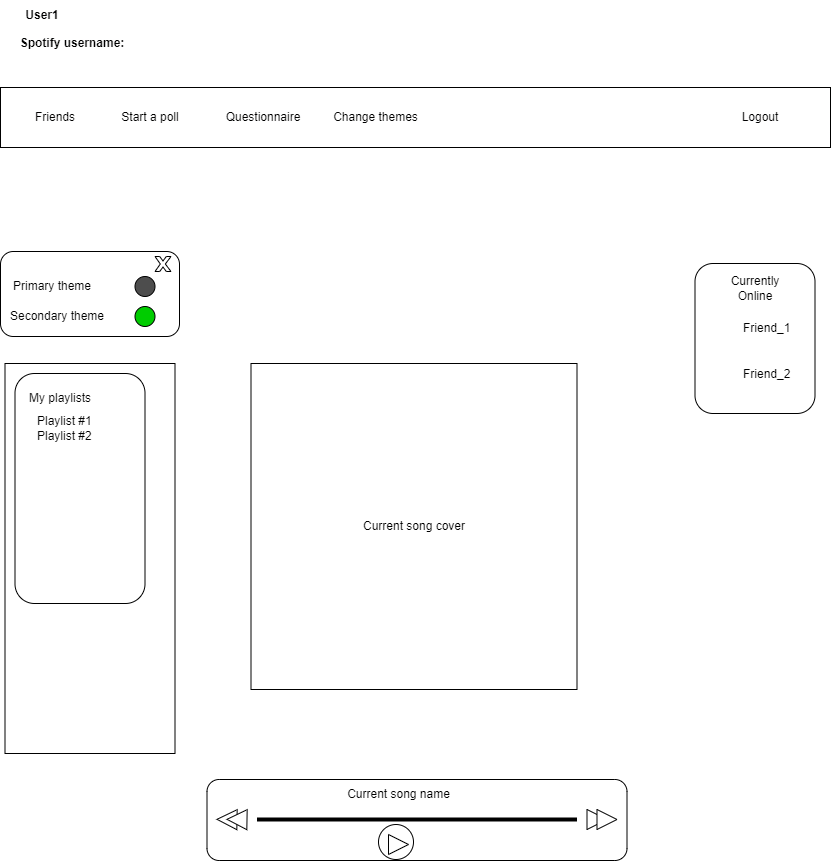

The diagram above was exported from draw.io. Its source (the exported page's mxGraphModel, read from the mxfile embedded in the PNG):
<mxGraphModel dx="840" dy="466" grid="0" gridSize="10" guides="1" tooltips="1" connect="1" arrows="1" fold="1" page="1" pageScale="1" pageWidth="850" pageHeight="1100" math="0" shadow="0">
  <root>
    <mxCell id="0" />
    <mxCell id="1" parent="0" />
    <mxCell id="x7GZw24EoCh-xSvaTg4m-12" value="" style="rounded=0;whiteSpace=wrap;html=1;" vertex="1" parent="1">
      <mxGeometry x="10" y="110" width="830" height="60" as="geometry" />
    </mxCell>
    <mxCell id="x7GZw24EoCh-xSvaTg4m-15" value="Logout" style="text;html=1;strokeColor=none;fillColor=none;align=center;verticalAlign=middle;whiteSpace=wrap;rounded=0;" vertex="1" parent="1">
      <mxGeometry x="740" y="125" width="60" height="30" as="geometry" />
    </mxCell>
    <mxCell id="x7GZw24EoCh-xSvaTg4m-16" value="" style="rounded=1;whiteSpace=wrap;html=1;" vertex="1" parent="1">
      <mxGeometry x="704.5" y="286" width="120" height="150" as="geometry" />
    </mxCell>
    <mxCell id="x7GZw24EoCh-xSvaTg4m-17" value="Currently Online" style="text;html=1;strokeColor=none;fillColor=none;align=center;verticalAlign=middle;whiteSpace=wrap;rounded=0;" vertex="1" parent="1">
      <mxGeometry x="734.5" y="296" width="60" height="30" as="geometry" />
    </mxCell>
    <mxCell id="x7GZw24EoCh-xSvaTg4m-19" value="" style="rounded=1;whiteSpace=wrap;html=1;" vertex="1" parent="1">
      <mxGeometry x="216.5" y="802" width="420" height="81" as="geometry" />
    </mxCell>
    <mxCell id="x7GZw24EoCh-xSvaTg4m-24" value="&lt;b&gt;User1&lt;/b&gt;" style="text;html=1;strokeColor=none;fillColor=none;align=center;verticalAlign=middle;whiteSpace=wrap;rounded=0;" vertex="1" parent="1">
      <mxGeometry x="22" y="23" width="60" height="30" as="geometry" />
    </mxCell>
    <mxCell id="x7GZw24EoCh-xSvaTg4m-28" value="Friend_1" style="text;html=1;strokeColor=none;fillColor=none;align=left;verticalAlign=middle;whiteSpace=wrap;rounded=0;" vertex="1" parent="1">
      <mxGeometry x="750.5" y="336" width="60" height="30" as="geometry" />
    </mxCell>
    <mxCell id="x7GZw24EoCh-xSvaTg4m-30" value="" style="line;strokeWidth=4;html=1;perimeter=backbonePerimeter;points=[];outlineConnect=0;" vertex="1" parent="1">
      <mxGeometry x="266.5" y="837" width="320" height="10" as="geometry" />
    </mxCell>
    <mxCell id="x7GZw24EoCh-xSvaTg4m-34" value="" style="triangle;whiteSpace=wrap;html=1;rotation=-179;" vertex="1" parent="1">
      <mxGeometry x="226.5" y="832" width="20" height="20" as="geometry" />
    </mxCell>
    <mxCell id="x7GZw24EoCh-xSvaTg4m-35" value="" style="triangle;whiteSpace=wrap;html=1;rotation=-179;" vertex="1" parent="1">
      <mxGeometry x="236.5" y="832" width="20" height="20" as="geometry" />
    </mxCell>
    <mxCell id="x7GZw24EoCh-xSvaTg4m-36" value="" style="triangle;whiteSpace=wrap;html=1;rotation=0;" vertex="1" parent="1">
      <mxGeometry x="596.5" y="832" width="20" height="20" as="geometry" />
    </mxCell>
    <mxCell id="x7GZw24EoCh-xSvaTg4m-37" value="" style="triangle;whiteSpace=wrap;html=1;rotation=0;" vertex="1" parent="1">
      <mxGeometry x="606.5" y="832" width="20" height="20" as="geometry" />
    </mxCell>
    <mxCell id="x7GZw24EoCh-xSvaTg4m-40" value="Current song name" style="text;html=1;strokeColor=none;fillColor=none;align=center;verticalAlign=middle;whiteSpace=wrap;rounded=0;" vertex="1" parent="1">
      <mxGeometry x="339.5" y="802" width="137" height="30" as="geometry" />
    </mxCell>
    <mxCell id="x7GZw24EoCh-xSvaTg4m-43" value="" style="rounded=0;whiteSpace=wrap;html=1;" vertex="1" parent="1">
      <mxGeometry x="14.5" y="386" width="170" height="390" as="geometry" />
    </mxCell>
    <mxCell id="x7GZw24EoCh-xSvaTg4m-42" value="" style="rounded=1;whiteSpace=wrap;html=1;" vertex="1" parent="1">
      <mxGeometry x="10" y="274" width="179" height="85" as="geometry" />
    </mxCell>
    <mxCell id="x7GZw24EoCh-xSvaTg4m-21" value="" style="rounded=1;whiteSpace=wrap;html=1;" vertex="1" parent="1">
      <mxGeometry x="24.5" y="396" width="130" height="230" as="geometry" />
    </mxCell>
    <mxCell id="x7GZw24EoCh-xSvaTg4m-13" value="My playlists" style="text;html=1;strokeColor=none;fillColor=none;align=center;verticalAlign=middle;whiteSpace=wrap;rounded=0;" vertex="1" parent="1">
      <mxGeometry x="34.5" y="406" width="70" height="30" as="geometry" />
    </mxCell>
    <mxCell id="x7GZw24EoCh-xSvaTg4m-22" value="Playlist #1&lt;br&gt;Playlist #2" style="text;html=1;strokeColor=none;fillColor=none;align=left;verticalAlign=middle;whiteSpace=wrap;rounded=0;" vertex="1" parent="1">
      <mxGeometry x="44.5" y="436" width="60" height="30" as="geometry" />
    </mxCell>
    <mxCell id="x7GZw24EoCh-xSvaTg4m-49" value="" style="ellipse;whiteSpace=wrap;html=1;aspect=fixed;fillColor=#4D4D4D;" vertex="1" parent="1">
      <mxGeometry x="144.5" y="299" width="20" height="20" as="geometry" />
    </mxCell>
    <mxCell id="x7GZw24EoCh-xSvaTg4m-50" value="Primary theme" style="text;html=1;strokeColor=none;fillColor=none;align=center;verticalAlign=middle;whiteSpace=wrap;rounded=0;" vertex="1" parent="1">
      <mxGeometry x="16.5" y="294" width="90" height="30" as="geometry" />
    </mxCell>
    <mxCell id="x7GZw24EoCh-xSvaTg4m-51" value="" style="ellipse;whiteSpace=wrap;html=1;aspect=fixed;fillColor=#00CC00;" vertex="1" parent="1">
      <mxGeometry x="144.5" y="329" width="20" height="20" as="geometry" />
    </mxCell>
    <mxCell id="x7GZw24EoCh-xSvaTg4m-52" value="Secondary theme" style="text;html=1;strokeColor=none;fillColor=none;align=center;verticalAlign=middle;whiteSpace=wrap;rounded=0;" vertex="1" parent="1">
      <mxGeometry x="16.5" y="324" width="100" height="30" as="geometry" />
    </mxCell>
    <mxCell id="x7GZw24EoCh-xSvaTg4m-60" value="Friends" style="text;html=1;strokeColor=none;fillColor=none;align=center;verticalAlign=middle;whiteSpace=wrap;rounded=0;" vertex="1" parent="1">
      <mxGeometry x="35" y="125" width="60" height="30" as="geometry" />
    </mxCell>
    <mxCell id="x7GZw24EoCh-xSvaTg4m-66" value="Questionnaire" style="text;html=1;strokeColor=none;fillColor=none;align=center;verticalAlign=middle;whiteSpace=wrap;rounded=0;" vertex="1" parent="1">
      <mxGeometry x="233" y="125" width="80" height="30" as="geometry" />
    </mxCell>
    <mxCell id="x7GZw24EoCh-xSvaTg4m-67" value="" style="ellipse;whiteSpace=wrap;html=1;aspect=fixed;strokeColor=#000000;fillColor=#FFFFFF;" vertex="1" parent="1">
      <mxGeometry x="388" y="847" width="35" height="35" as="geometry" />
    </mxCell>
    <mxCell id="x7GZw24EoCh-xSvaTg4m-33" value="" style="triangle;whiteSpace=wrap;html=1;" vertex="1" parent="1">
      <mxGeometry x="398" y="857" width="20" height="20" as="geometry" />
    </mxCell>
    <mxCell id="x7GZw24EoCh-xSvaTg4m-69" value="Start a poll" style="text;html=1;strokeColor=none;fillColor=none;align=center;verticalAlign=middle;whiteSpace=wrap;rounded=0;" vertex="1" parent="1">
      <mxGeometry x="120" y="125" width="80" height="30" as="geometry" />
    </mxCell>
    <mxCell id="x7GZw24EoCh-xSvaTg4m-70" value="Friend_2" style="text;html=1;strokeColor=none;fillColor=none;align=left;verticalAlign=middle;whiteSpace=wrap;rounded=0;" vertex="1" parent="1">
      <mxGeometry x="750.5" y="382" width="60" height="30" as="geometry" />
    </mxCell>
    <mxCell id="x7GZw24EoCh-xSvaTg4m-72" value="&lt;b&gt;Spotify username:&lt;/b&gt;" style="text;html=1;strokeColor=none;fillColor=none;align=center;verticalAlign=middle;whiteSpace=wrap;rounded=0;" vertex="1" parent="1">
      <mxGeometry x="22" y="51" width="120" height="30" as="geometry" />
    </mxCell>
    <mxCell id="x7GZw24EoCh-xSvaTg4m-77" value="&lt;font color=&quot;#000000&quot;&gt;Current song cover&lt;/font&gt;" style="whiteSpace=wrap;html=1;aspect=fixed;labelBackgroundColor=none;strokeColor=#000000;fontColor=#FFFFFF;fillColor=#FFFFFF;" vertex="1" parent="1">
      <mxGeometry x="260.5" y="386" width="326" height="326" as="geometry" />
    </mxCell>
    <mxCell id="x7GZw24EoCh-xSvaTg4m-78" value="" style="verticalLabelPosition=bottom;verticalAlign=top;html=1;shape=mxgraph.basic.x;labelBackgroundColor=none;strokeColor=#000000;fontColor=#000000;fillColor=#FFFFFF;" vertex="1" parent="1">
      <mxGeometry x="164.5" y="279" width="16" height="15" as="geometry" />
    </mxCell>
    <mxCell id="x7GZw24EoCh-xSvaTg4m-81" value="Change themes" style="text;html=1;strokeColor=none;fillColor=none;align=center;verticalAlign=middle;whiteSpace=wrap;rounded=0;" vertex="1" parent="1">
      <mxGeometry x="339.5" y="125" width="90.5" height="30" as="geometry" />
    </mxCell>
  </root>
</mxGraphModel>